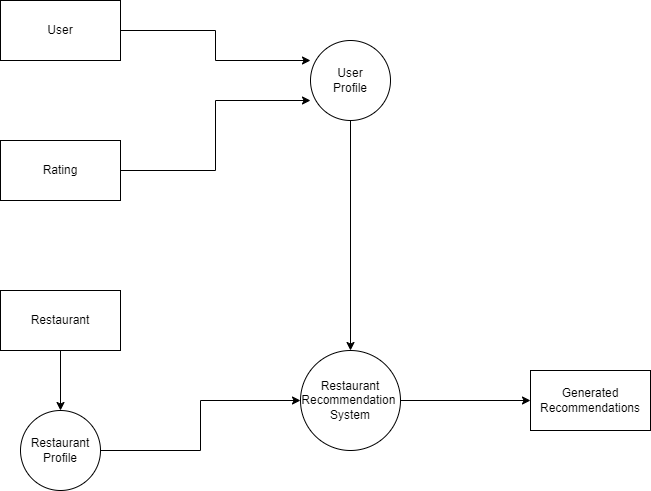

The diagram above was exported from draw.io. Its source (the exported page's mxGraphModel, read from the mxfile embedded in the PNG):
<mxGraphModel dx="880" dy="446" grid="1" gridSize="10" guides="1" tooltips="1" connect="1" arrows="1" fold="1" page="1" pageScale="1" pageWidth="2336" pageHeight="1654" math="0" shadow="0">
  <root>
    <mxCell id="0" />
    <mxCell id="1" parent="0" />
    <mxCell id="L4svFzfxmIxDrVbDs-YK-1" value="User" style="rounded=0;whiteSpace=wrap;html=1;" vertex="1" parent="1">
      <mxGeometry x="200" y="80" width="120" height="60" as="geometry" />
    </mxCell>
    <mxCell id="L4svFzfxmIxDrVbDs-YK-2" value="Rating" style="rounded=0;whiteSpace=wrap;html=1;" vertex="1" parent="1">
      <mxGeometry x="200" y="220" width="120" height="60" as="geometry" />
    </mxCell>
    <mxCell id="L4svFzfxmIxDrVbDs-YK-3" value="Restaurant" style="rounded=0;whiteSpace=wrap;html=1;" vertex="1" parent="1">
      <mxGeometry x="200" y="370" width="120" height="60" as="geometry" />
    </mxCell>
    <mxCell id="L4svFzfxmIxDrVbDs-YK-4" value="User&lt;br&gt;Profile" style="ellipse;whiteSpace=wrap;html=1;aspect=fixed;" vertex="1" parent="1">
      <mxGeometry x="510" y="120" width="80" height="80" as="geometry" />
    </mxCell>
    <mxCell id="L4svFzfxmIxDrVbDs-YK-5" value="Restaurant&lt;br&gt;Recommendation&amp;nbsp;&lt;br&gt;System" style="ellipse;whiteSpace=wrap;html=1;aspect=fixed;" vertex="1" parent="1">
      <mxGeometry x="500" y="430" width="100" height="100" as="geometry" />
    </mxCell>
    <mxCell id="L4svFzfxmIxDrVbDs-YK-11" style="edgeStyle=orthogonalEdgeStyle;rounded=0;orthogonalLoop=1;jettySize=auto;html=1;exitX=1;exitY=0.5;exitDx=0;exitDy=0;entryX=0;entryY=0.5;entryDx=0;entryDy=0;" edge="1" parent="1" source="L4svFzfxmIxDrVbDs-YK-6" target="L4svFzfxmIxDrVbDs-YK-5">
      <mxGeometry relative="1" as="geometry" />
    </mxCell>
    <mxCell id="L4svFzfxmIxDrVbDs-YK-6" value="Restaurant&lt;br&gt;Profile" style="ellipse;whiteSpace=wrap;html=1;aspect=fixed;" vertex="1" parent="1">
      <mxGeometry x="220" y="490" width="80" height="80" as="geometry" />
    </mxCell>
    <mxCell id="L4svFzfxmIxDrVbDs-YK-7" value="Generated Recommendations" style="rounded=0;whiteSpace=wrap;html=1;" vertex="1" parent="1">
      <mxGeometry x="730" y="450" width="120" height="60" as="geometry" />
    </mxCell>
    <mxCell id="L4svFzfxmIxDrVbDs-YK-8" value="" style="endArrow=classic;html=1;rounded=0;exitX=0.5;exitY=1;exitDx=0;exitDy=0;entryX=0.5;entryY=0;entryDx=0;entryDy=0;" edge="1" parent="1" source="L4svFzfxmIxDrVbDs-YK-3" target="L4svFzfxmIxDrVbDs-YK-6">
      <mxGeometry width="50" height="50" relative="1" as="geometry">
        <mxPoint x="300" y="460" as="sourcePoint" />
        <mxPoint x="350" y="410" as="targetPoint" />
      </mxGeometry>
    </mxCell>
    <mxCell id="L4svFzfxmIxDrVbDs-YK-9" value="" style="endArrow=classic;html=1;rounded=0;exitX=1;exitY=0.5;exitDx=0;exitDy=0;entryX=0;entryY=0.5;entryDx=0;entryDy=0;" edge="1" parent="1" source="L4svFzfxmIxDrVbDs-YK-5" target="L4svFzfxmIxDrVbDs-YK-7">
      <mxGeometry width="50" height="50" relative="1" as="geometry">
        <mxPoint x="620" y="480" as="sourcePoint" />
        <mxPoint x="620" y="540" as="targetPoint" />
      </mxGeometry>
    </mxCell>
    <mxCell id="L4svFzfxmIxDrVbDs-YK-10" value="" style="endArrow=classic;html=1;rounded=0;exitX=0.5;exitY=1;exitDx=0;exitDy=0;entryX=0.5;entryY=0;entryDx=0;entryDy=0;" edge="1" parent="1" source="L4svFzfxmIxDrVbDs-YK-4" target="L4svFzfxmIxDrVbDs-YK-5">
      <mxGeometry width="50" height="50" relative="1" as="geometry">
        <mxPoint x="549.5" y="210" as="sourcePoint" />
        <mxPoint x="549.5" y="270" as="targetPoint" />
      </mxGeometry>
    </mxCell>
    <mxCell id="L4svFzfxmIxDrVbDs-YK-12" style="edgeStyle=orthogonalEdgeStyle;rounded=0;orthogonalLoop=1;jettySize=auto;html=1;entryX=0;entryY=0.75;entryDx=0;entryDy=0;exitX=1;exitY=0.5;exitDx=0;exitDy=0;entryPerimeter=0;" edge="1" parent="1" source="L4svFzfxmIxDrVbDs-YK-2" target="L4svFzfxmIxDrVbDs-YK-4">
      <mxGeometry relative="1" as="geometry">
        <mxPoint x="330" y="251" as="sourcePoint" />
        <mxPoint x="520" y="200" as="targetPoint" />
      </mxGeometry>
    </mxCell>
    <mxCell id="L4svFzfxmIxDrVbDs-YK-13" style="edgeStyle=orthogonalEdgeStyle;rounded=0;orthogonalLoop=1;jettySize=auto;html=1;entryX=0;entryY=0.25;entryDx=0;entryDy=0;exitX=1;exitY=0.5;exitDx=0;exitDy=0;entryPerimeter=0;" edge="1" parent="1" source="L4svFzfxmIxDrVbDs-YK-1" target="L4svFzfxmIxDrVbDs-YK-4">
      <mxGeometry relative="1" as="geometry">
        <mxPoint x="330" y="110" as="sourcePoint" />
        <mxPoint x="520" y="20" as="targetPoint" />
      </mxGeometry>
    </mxCell>
  </root>
</mxGraphModel>